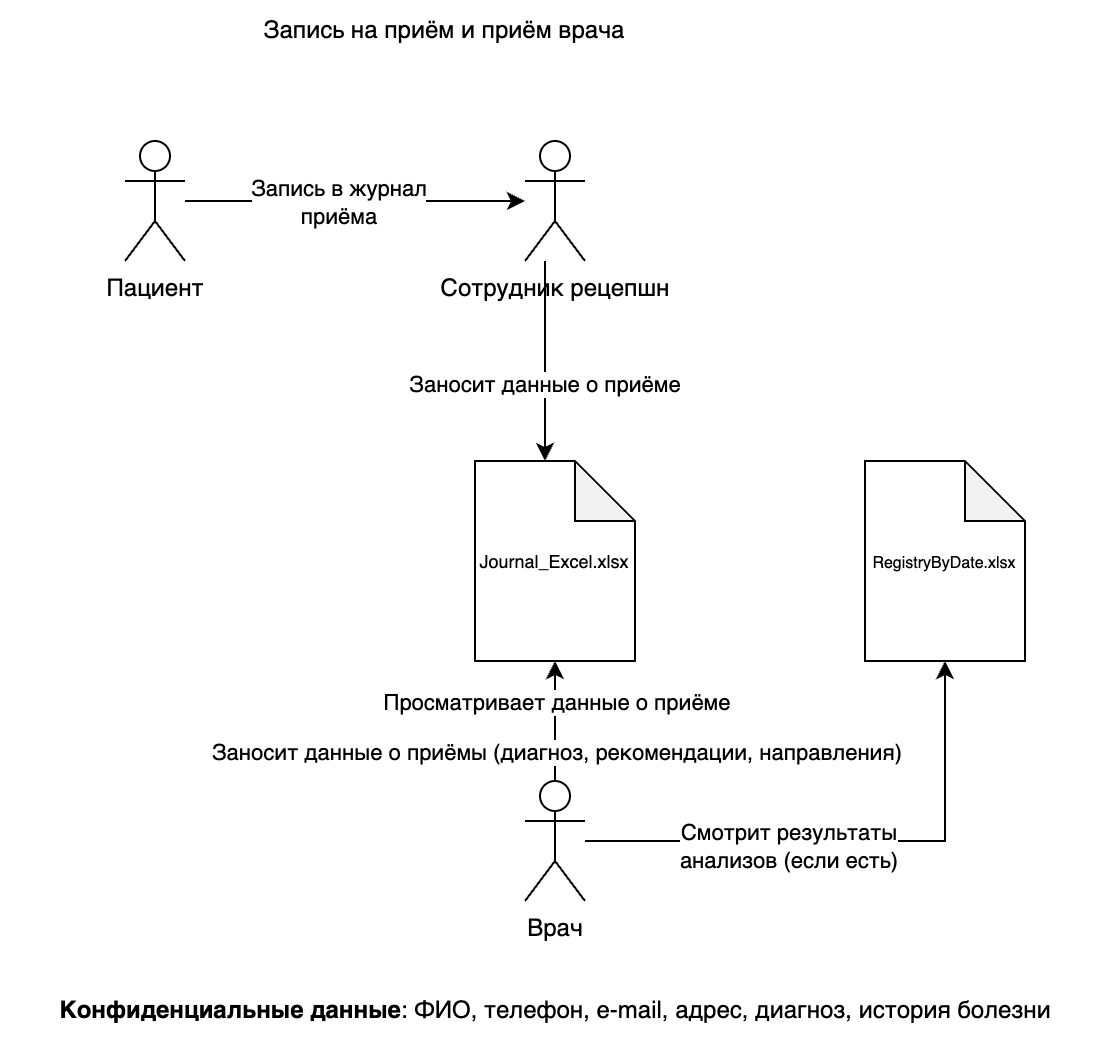

The diagram above was exported from draw.io. Its source (the exported page's mxGraphModel, read from the mxfile embedded in the PNG):
<mxGraphModel dx="1026" dy="667" grid="1" gridSize="10" guides="1" tooltips="1" connect="1" arrows="1" fold="1" page="1" pageScale="1" pageWidth="827" pageHeight="1169" math="0" shadow="0">
  <root>
    <mxCell id="0" />
    <mxCell id="1" parent="0" />
    <mxCell id="0o_eAHIu1vbF6mOKbKjM-8" style="edgeStyle=orthogonalEdgeStyle;rounded=0;orthogonalLoop=1;jettySize=auto;html=1;" parent="1" source="0o_eAHIu1vbF6mOKbKjM-1" target="0o_eAHIu1vbF6mOKbKjM-15" edge="1">
      <mxGeometry relative="1" as="geometry">
        <mxPoint x="330" y="120" as="targetPoint" />
      </mxGeometry>
    </mxCell>
    <mxCell id="0o_eAHIu1vbF6mOKbKjM-9" value="Запись в журнал&lt;div&gt;приёма&lt;/div&gt;" style="edgeLabel;html=1;align=center;verticalAlign=middle;resizable=0;points=[];" parent="0o_eAHIu1vbF6mOKbKjM-8" vertex="1" connectable="0">
      <mxGeometry x="-0.1556" y="1" relative="1" as="geometry">
        <mxPoint x="4" y="1" as="offset" />
      </mxGeometry>
    </mxCell>
    <mxCell id="0o_eAHIu1vbF6mOKbKjM-1" value="Пациент" style="shape=umlActor;verticalLabelPosition=bottom;verticalAlign=top;html=1;outlineConnect=0;" parent="1" vertex="1">
      <mxGeometry x="230" y="90" width="30" height="60" as="geometry" />
    </mxCell>
    <mxCell id="0o_eAHIu1vbF6mOKbKjM-2" value="Врач" style="shape=umlActor;verticalLabelPosition=bottom;verticalAlign=top;html=1;outlineConnect=0;" parent="1" vertex="1">
      <mxGeometry x="430" y="410" width="30" height="60" as="geometry" />
    </mxCell>
    <mxCell id="0o_eAHIu1vbF6mOKbKjM-12" value="&lt;font style=&quot;font-size: 9px;&quot;&gt;Journal_Excel.xlsx&lt;/font&gt;" style="shape=note;whiteSpace=wrap;html=1;backgroundOutline=1;darkOpacity=0.05;" parent="1" vertex="1">
      <mxGeometry x="405" y="250" width="80" height="100" as="geometry" />
    </mxCell>
    <mxCell id="0o_eAHIu1vbF6mOKbKjM-15" value="Сотрудник рецепшн" style="shape=umlActor;verticalLabelPosition=bottom;verticalAlign=top;html=1;outlineConnect=0;" parent="1" vertex="1">
      <mxGeometry x="430" y="90" width="30" height="60" as="geometry" />
    </mxCell>
    <mxCell id="0o_eAHIu1vbF6mOKbKjM-18" style="edgeStyle=orthogonalEdgeStyle;rounded=0;orthogonalLoop=1;jettySize=auto;html=1;entryX=0.5;entryY=1;entryDx=0;entryDy=0;entryPerimeter=0;" parent="1" source="0o_eAHIu1vbF6mOKbKjM-2" target="0o_eAHIu1vbF6mOKbKjM-12" edge="1">
      <mxGeometry relative="1" as="geometry" />
    </mxCell>
    <mxCell id="0o_eAHIu1vbF6mOKbKjM-27" value="Просматривает данные о приёме" style="edgeLabel;html=1;align=center;verticalAlign=middle;resizable=0;points=[];" parent="0o_eAHIu1vbF6mOKbKjM-18" vertex="1" connectable="0">
      <mxGeometry x="0.3476" relative="1" as="geometry">
        <mxPoint as="offset" />
      </mxGeometry>
    </mxCell>
    <mxCell id="0o_eAHIu1vbF6mOKbKjM-28" value="Заносит данные о приёмы (диагноз, рекомендации, направления)" style="edgeLabel;html=1;align=center;verticalAlign=middle;resizable=0;points=[];" parent="0o_eAHIu1vbF6mOKbKjM-18" vertex="1" connectable="0">
      <mxGeometry x="-0.4905" relative="1" as="geometry">
        <mxPoint as="offset" />
      </mxGeometry>
    </mxCell>
    <mxCell id="0o_eAHIu1vbF6mOKbKjM-22" value="Запись на приём и приём врача" style="text;html=1;align=center;verticalAlign=middle;whiteSpace=wrap;rounded=0;" parent="1" vertex="1">
      <mxGeometry x="250" y="20" width="280" height="30" as="geometry" />
    </mxCell>
    <mxCell id="0o_eAHIu1vbF6mOKbKjM-24" style="edgeStyle=orthogonalEdgeStyle;rounded=0;orthogonalLoop=1;jettySize=auto;html=1;" parent="1" source="0o_eAHIu1vbF6mOKbKjM-15" edge="1">
      <mxGeometry relative="1" as="geometry">
        <mxPoint x="440" y="250" as="targetPoint" />
        <Array as="points">
          <mxPoint x="440" y="180" />
          <mxPoint x="440" y="180" />
        </Array>
      </mxGeometry>
    </mxCell>
    <mxCell id="0o_eAHIu1vbF6mOKbKjM-26" value="Заносит данные о приёме" style="edgeLabel;html=1;align=center;verticalAlign=middle;resizable=0;points=[];" parent="0o_eAHIu1vbF6mOKbKjM-24" vertex="1" connectable="0">
      <mxGeometry x="0.6313" y="-1" relative="1" as="geometry">
        <mxPoint y="-21" as="offset" />
      </mxGeometry>
    </mxCell>
    <mxCell id="5q3Q7xmz0qLFCDSbJQDN-1" value="&lt;font style=&quot;font-size: 8px;&quot;&gt;RegistryByDate.xlsx&lt;/font&gt;" style="shape=note;whiteSpace=wrap;html=1;backgroundOutline=1;darkOpacity=0.05;" parent="1" vertex="1">
      <mxGeometry x="600" y="250" width="80" height="100" as="geometry" />
    </mxCell>
    <mxCell id="5q3Q7xmz0qLFCDSbJQDN-2" style="edgeStyle=orthogonalEdgeStyle;rounded=0;orthogonalLoop=1;jettySize=auto;html=1;entryX=0.5;entryY=1;entryDx=0;entryDy=0;entryPerimeter=0;" parent="1" source="0o_eAHIu1vbF6mOKbKjM-2" target="5q3Q7xmz0qLFCDSbJQDN-1" edge="1">
      <mxGeometry relative="1" as="geometry" />
    </mxCell>
    <mxCell id="5q3Q7xmz0qLFCDSbJQDN-3" value="Смотрит результаты&lt;div&gt;анализов (если есть)&lt;/div&gt;" style="edgeLabel;html=1;align=center;verticalAlign=middle;resizable=0;points=[];" parent="5q3Q7xmz0qLFCDSbJQDN-2" vertex="1" connectable="0">
      <mxGeometry x="-0.2519" y="-2" relative="1" as="geometry">
        <mxPoint as="offset" />
      </mxGeometry>
    </mxCell>
    <mxCell id="PAiv3Xbk8jtTokAuq6gu-1" value="&lt;strong&gt;Конфиденциальные данные&lt;/strong&gt;: ФИО, телефон, e-mail, адрес, диагноз, история болезни" style="text;html=1;align=center;verticalAlign=middle;whiteSpace=wrap;rounded=0;" vertex="1" parent="1">
      <mxGeometry x="167.5" y="510" width="555" height="30" as="geometry" />
    </mxCell>
  </root>
</mxGraphModel>